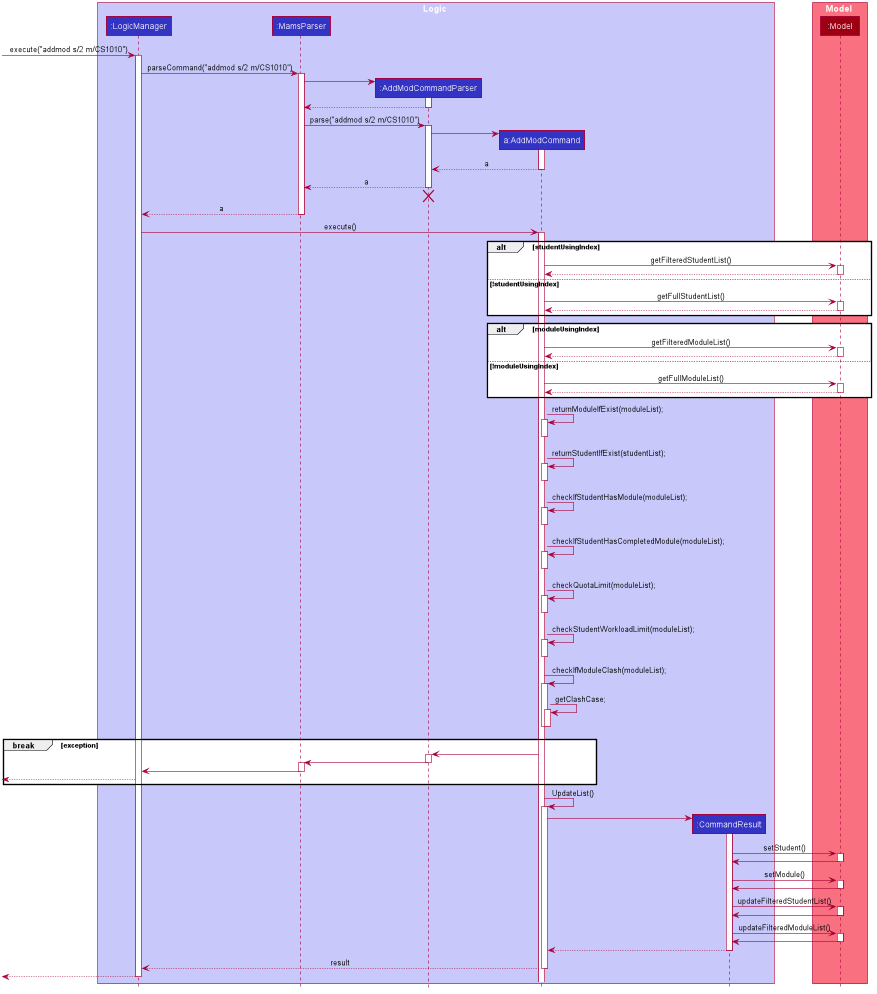

The diagram above was rendered by PlantUML. Its source (embedded in the PNG):
@startuml








skinparam BackgroundColor #FFFFFFF

skinparam Shadowing false

skinparam Class {
    FontColor #FFFFFF
    BorderThickness 1
    BorderColor #FFFFFF
    StereotypeFontColor #FFFFFF
    FontName Arial
}

skinparam Actor {
    BorderColor #000000
    Color #000000
    FontName Arial
}

skinparam Sequence {
    MessageAlign center
    BoxFontSize 15
    BoxPadding 0
    BoxFontColor #FFFFFF
    FontName Arial
}

skinparam Participant {
    FontColor #FFFFFFF
    Padding 20
}

skinparam MinClassWidth 50
skinparam ParticipantPadding 10
skinparam Shadowing false
skinparam DefaultTextAlignment center
skinparam packageStyle Rectangle

hide footbox
hide members
hide circle

box Logic #C8C8FA
participant ":LogicManager" as LogicManager #3333C4
participant ":MamsParser" as MamsParser #3333C4
participant ":AddModCommandParser" as AddModCommandParser #3333C4
participant "a:AddModCommand" as AddModCommand #3333C4
participant ":CommandResult" as CommandResult #3333C4
end box

box Model #F97181
participant ":Model" as Model #9D0012
end box

[-> LogicManager : execute("addmod s/2 m/CS1010")
activate LogicManager

LogicManager -> MamsParser : parseCommand("addmod s/2 m/CS1010")
activate MamsParser

create AddModCommandParser
MamsParser -> AddModCommandParser
activate AddModCommandParser

AddModCommandParser --> MamsParser
deactivate AddModCommandParser

MamsParser -> AddModCommandParser : parse("addmod s/2 m/CS1010")
activate AddModCommandParser

create AddModCommand
AddModCommandParser -> AddModCommand
activate AddModCommand

AddModCommand --> AddModCommandParser : a
deactivate AddModCommand

AddModCommandParser --> MamsParser : a
deactivate AddModCommandParser
AddModCommandParser -[hidden]-> MamsParser
destroy AddModCommandParser

MamsParser --> LogicManager : a
deactivate MamsParser

LogicManager -> AddModCommand : execute()
activate AddModCommand

alt studentUsingIndex
    AddModCommand -> Model : getFilteredStudentList()
    activate Model

    Model --> AddModCommand
    deactivate Model
else !studentUsingIndex
    AddModCommand -> Model : getFullStudentList()
    activate Model

    Model --> AddModCommand
    deactivate Model

end

alt moduleUsingIndex
    AddModCommand -> Model : getFilteredModuleList()
    activate Model

    Model --> AddModCommand
    deactivate Model
else !moduleUsingIndex
    AddModCommand -> Model : getFullModuleList()
    activate Model

    Model --> AddModCommand
    deactivate Model

end

AddModCommand -> AddModCommand: returnModuleIfExist(moduleList);
activate AddModCommand
deactivate AddModCommand
AddModCommand -> AddModCommand: returnStudentIfExist(studentList);
activate AddModCommand
deactivate AddModCommand
AddModCommand -> AddModCommand: checkIfStudentHasModule(moduleList);
activate AddModCommand
deactivate AddModCommand
AddModCommand -> AddModCommand: checkIfStudentHasCompletedModule(moduleList);
activate AddModCommand
deactivate AddModCommand
AddModCommand -> AddModCommand: checkQuotaLimit(moduleList);
activate AddModCommand
deactivate AddModCommand
AddModCommand -> AddModCommand: checkStudentWorkloadLimit(moduleList);
activate AddModCommand
deactivate AddModCommand
AddModCommand -> AddModCommand: checkIfModuleClash(moduleList);
activate AddModCommand
AddModCommand -> AddModCommand: getClashCase;
activate AddModCommand
deactivate AddModCommand
deactivate AddModCommand

break exception
   AddModCommand -> AddModCommandParser
   activate AddModCommandParser
   AddModCommandParser -> MamsParser
   deactivate AddModCommandParser
   activate MamsParser
   MamsParser -> LogicManager
   deactivate MamsParser
[<--LogicManager
end

AddModCommand -> AddModCommand: UpdateList()

create CommandResult
activate AddModCommand

AddModCommand -> CommandResult
activate CommandResult

CommandResult -> Model: setStudent()
activate Model
Model -> CommandResult
deactivate Model

CommandResult -> Model: setModule()
activate Model
Model -> CommandResult
deactivate Model

CommandResult -> Model: updateFilteredStudentList()
activate Model
Model -> CommandResult
deactivate Model

CommandResult -> Model: updateFilteredModuleList()
activate Model
Model -> CommandResult
deactivate Model

CommandResult --> AddModCommand
deactivate CommandResult

AddModCommand --> LogicManager : result
deactivate AddModCommand

[<--LogicManager
deactivate LogicManager
@enduml